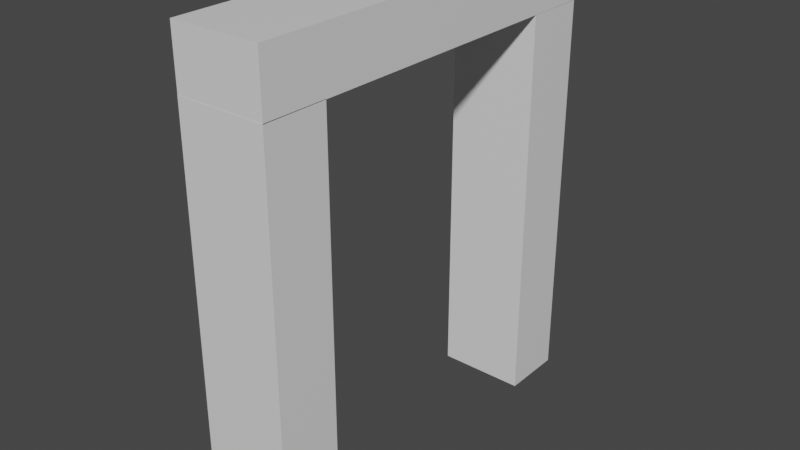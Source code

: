 # Source: WeirdDoor.blend  (saved by Blender 2.80.75; exported with 4.5.12 LTS)
import bpy
from mathutils import Matrix  # noqa: F401  (used for matrix-valued properties, if any)

bpy.ops.wm.read_factory_settings(use_empty=True)
scene = bpy.context.scene
scene.name = 'Scene'

# ---- collections
col_collection = bpy.data.collections.new('Collection'); scene.collection.children.link(col_collection)

# ---- materials (node trees are filled in below, after node groups)
mat_material = bpy.data.materials.new('Material')
mat_material.alpha_threshold = 0.0
mat_material.use_transparent_shadow = False
mat_material.line_color = (0.0, 0.0, 0.0, 1.0)

# ---- material node trees
mat_material.use_nodes = True; mat_material.node_tree.nodes.clear()
_N = mat_material.node_tree.nodes; _L = mat_material.node_tree.links
n0 = _N.new('ShaderNodeOutputMaterial'); n0.name = 'Material Output'; n0.location = (300, 300)
n1 = _N.new('ShaderNodeBsdfPrincipled'); n1.name = 'Principled BSDF'; n1.location = (10, 300)
n1.distribution = 'GGX'
n1.subsurface_method = 'BURLEY'
n1.inputs[2].default_value = 0.4
n1.inputs[3].default_value = 1.45
n1.inputs[27].default_value = (0.0, 0.0, 0.0, 1.0)
n1.inputs[28].default_value = 1.0
_L.new(n1.outputs[0], n0.inputs[0])
n0.is_active_output = True

# ---- world
world_world = bpy.data.worlds.new('World'); scene.world = world_world
world_world.use_nodes = True; world_world.node_tree.nodes.clear()
_N = world_world.node_tree.nodes; _L = world_world.node_tree.links
n0 = _N.new('ShaderNodeOutputWorld'); n0.name = 'World Output'; n0.location = (300, 300)
n1 = _N.new('ShaderNodeBackground'); n1.name = 'Background'; n1.location = (10, 300)
n1.inputs[0].default_value = (0.05088, 0.05088, 0.05088, 1.0)
_L.new(n1.outputs[0], n0.inputs[0])
n0.is_active_output = True
world_world.color = (0.05088, 0.05088, 0.05088)
world_world.use_sun_shadow = False
world_world.sun_shadow_jitter_overblur = 0.0

# ---- meshes
me_cube = bpy.data.meshes.new('Cube')
me_cube.from_pydata([(1.0, -0.1193, 4.856), (1.0, -0.1193, -1.0), (1.0, -1.047, 4.856), (1.0, -1.047, -1.0), (-0.3024, -0.1193, 4.856), (-0.3024, -0.1193, -1.0), (-0.3024, -1.047, 4.856), (-0.3024, -1.047, -1.0), (1.0, 4.794, 4.856), (1.0, 4.794, -1.0), (1.0, 3.866, 4.856), (1.0, 3.866, -1.0), (-0.3024, 4.794, 4.856), (-0.3024, 4.794, -1.0), (-0.3024, 3.866, 4.856), (-0.3024, 3.866, -1.0), (1.0, -1.048, 5.697), (1.0, 4.808, 5.714), (1.0, -1.045, 4.847), (1.0, 4.811, 4.863), (-0.3024, -1.048, 5.697), (-0.3024, 4.808, 5.714), (-0.3024, -1.045, 4.847), (-0.3024, 4.811, 4.863)], [], [(0, 4, 6, 2), (3, 2, 6, 7), (7, 6, 4, 5), (5, 1, 3, 7), (1, 0, 2, 3), (5, 4, 0, 1), (8, 12, 14, 10), (11, 10, 14, 15), (15, 14, 12, 13), (13, 9, 11, 15), (9, 8, 10, 11), (13, 12, 8, 9), (16, 20, 22, 18), (19, 18, 22, 23), (23, 22, 20, 21), (21, 17, 19, 23), (17, 16, 18, 19), (21, 20, 16, 17)])
_uv = me_cube.uv_layers.new(name='UVMap')
_uv.uv.foreach_set('vector', [0.537, 0.5, 0.537, 0.5918, 0.4479, 0.5918, 0.4479, 0.5, 0.08743, 0.5, 0.08743, 0.08743, 0.1804, 0.08743, 0.1804, 0.5, 0.8234, 0.5, 0.8234, 0.08743, 0.9126, 0.08743, 0.9126, 0.5, 0.6262, 0.5, 0.6262, 0.5918, 0.537, 0.5918, 0.537, 0.5, 0.3587, 0.5, 0.3587, 0.9126, 0.2695, 0.9126, 0.2695, 0.5, 0.2733, 0.5, 0.2733, 0.08743, 0.3662, 0.08743, 0.3662, 0.5, 0.4479, 0.5, 0.4479, 0.5918, 0.3587, 0.5918, 0.3587, 0.5, 0.1804, 0.5, 0.1804, 0.08743, 0.2733, 0.08743, 0.2733, 0.5, 0.7342, 0.5, 0.7342, 0.08743, 0.8234, 0.08743, 0.8234, 0.5, 0.4479, 0.5918, 0.4479, 0.6835, 0.3587, 0.6835, 0.3587, 0.5918, 0.2695, 0.5, 0.2695, 0.9126, 0.1804, 0.9126, 0.1804, 0.5, 0.3662, 0.5, 0.3662, 0.08743, 0.4592, 0.08743, 0.4592, 0.5, 0.537, 0.5918, 0.537, 0.6835, 0.4479, 0.6835, 0.4479, 0.5918, 0.6451, 0.08743, 0.6451, 0.5, 0.5521, 0.5, 0.5521, 0.08743, 0.1766, 0.5, 0.1766, 0.9126, 0.08743, 0.9126, 0.08743, 0.5, 0.6262, 0.5918, 0.6262, 0.6835, 0.537, 0.6835, 0.537, 0.5918, 0.6451, 0.5, 0.6451, 0.08743, 0.7342, 0.08743, 0.7342, 0.5, 0.5521, 0.08743, 0.5521, 0.5, 0.4592, 0.5, 0.4592, 0.08743])
me_cube.materials.append(mat_material)
me_cube.use_remesh_preserve_volume = False
me_cube.use_remesh_preserve_attributes = False
me_cube.use_mirror_vertex_groups = False
me_cube.update()

# ---- objects
ob_cube = bpy.data.objects.new('Cube', me_cube)

# ---- transforms, parenting, visibility, modifiers, constraints
ob_cube.location = (0.0, 0.0, 0.0)
ob_cube.lock_rotations_4d = False
ob_cube.empty_display_type = 'ARROWS'
ob_cube.lineart.crease_threshold = 0.0

# ---- collection membership
col_collection.objects.link(ob_cube)

# ---- scene / render settings (as saved in the file)
scene.frame_start = 1; scene.frame_end = 250; scene.frame_set(1)
scene.render.engine = 'BLENDER_EEVEE_NEXT'
scene.cycles.use_denoising = False
scene.cycles.samples = 128
scene.cycles.sampling_pattern = 'TABULATED_SOBOL'
scene.cycles.use_adaptive_sampling = False
scene.cycles.use_light_tree = False
scene.view_settings.view_transform = 'Filmic'
bpy.context.view_layer.update()

# ---- added for rendering (the .blend has no active camera and no usable light): camera, sun
cam_auto = bpy.data.cameras.new('AutoCamera')
cam_auto.lens = 50.0
cam_auto.sensor_width = 36.0
cam_auto.clip_end = 1000.0
ob_auto_camera = bpy.data.objects.new('AutoCamera', cam_auto)
scene.collection.objects.link(ob_auto_camera)
ob_auto_camera.location = (8.6812, -8.11749, 9.0227)
ob_auto_camera.rotation_euler = (1.09748, -7.21219e-08, 0.694738)
scene.camera = ob_auto_camera
light_auto_sun = bpy.data.lights.new('AutoSun', 'SUN')
light_auto_sun.energy = 3.0
light_auto_sun.angle = 0.0523599
ob_auto_sun = bpy.data.objects.new('AutoSun', light_auto_sun)
scene.collection.objects.link(ob_auto_sun)
ob_auto_sun.rotation_euler = (0.872665, 0.174533, 0.523599)
bpy.context.view_layer.update()
